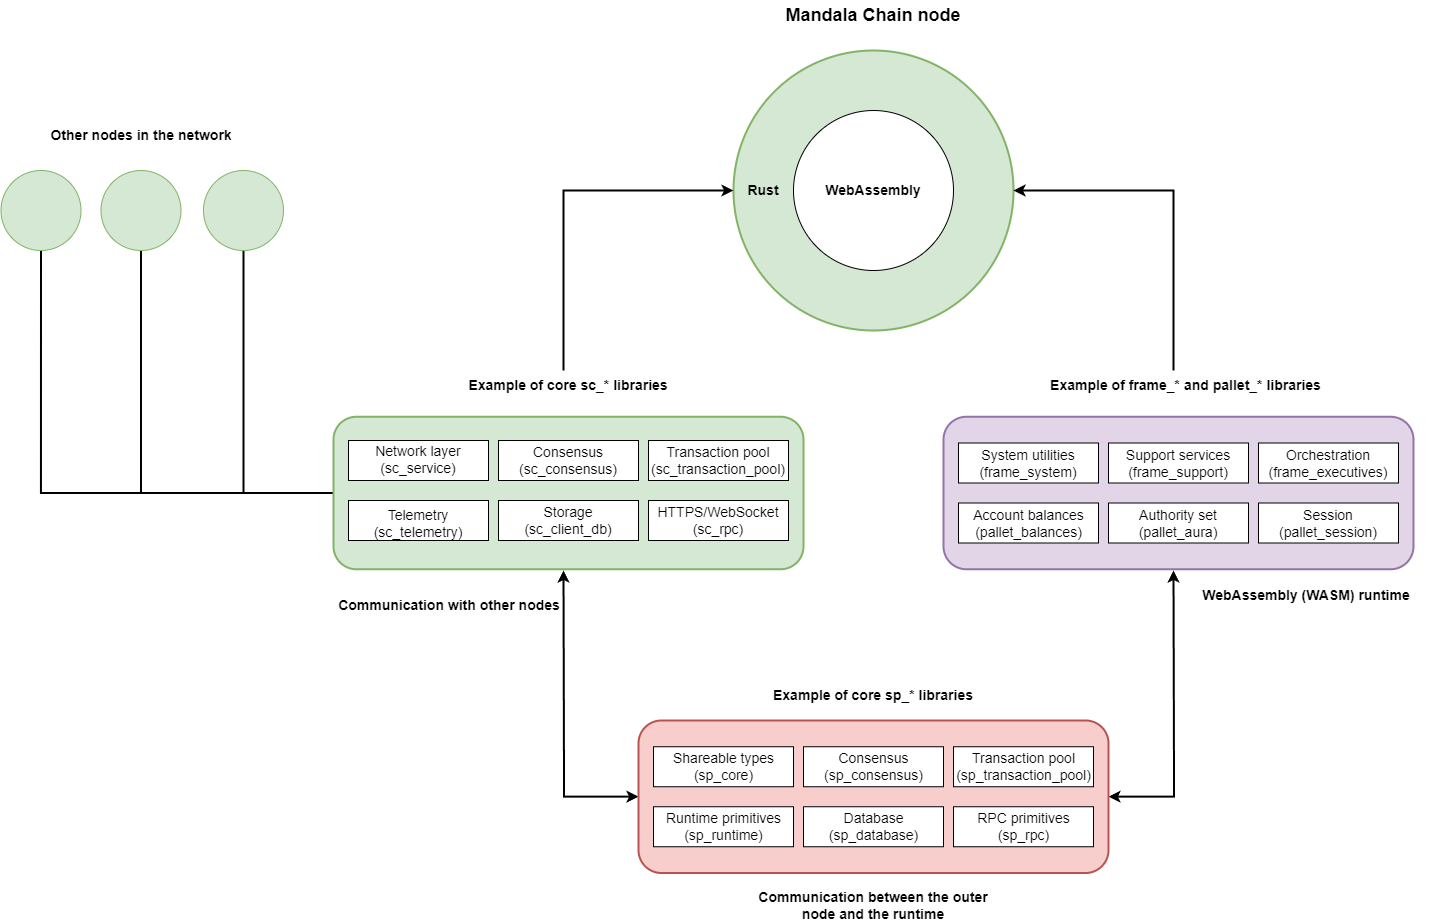

The diagram above was exported from draw.io. Its source (the exported page's mxGraphModel, read from the mxfile embedded in the PNG):
<mxGraphModel dx="1738" dy="1380" grid="1" gridSize="10" guides="1" tooltips="1" connect="1" arrows="1" fold="1" page="1" pageScale="1" pageWidth="850" pageHeight="1100" math="0" shadow="0">
  <root>
    <mxCell id="0" />
    <mxCell id="1" parent="0" />
    <mxCell id="2" value="" style="ellipse;whiteSpace=wrap;html=1;aspect=fixed;fillColor=#d5e8d4;strokeColor=#82b366;strokeWidth=2;" vertex="1" parent="1">
      <mxGeometry x="770" y="860" width="280" height="280" as="geometry" />
    </mxCell>
    <mxCell id="3" style="edgeStyle=orthogonalEdgeStyle;rounded=0;orthogonalLoop=1;jettySize=auto;html=1;entryX=0.5;entryY=1;entryDx=0;entryDy=0;endArrow=none;endFill=0;strokeWidth=2;" edge="1" source="6" target="13" parent="1">
      <mxGeometry relative="1" as="geometry" />
    </mxCell>
    <mxCell id="4" style="edgeStyle=orthogonalEdgeStyle;rounded=0;orthogonalLoop=1;jettySize=auto;html=1;entryX=0.5;entryY=1;entryDx=0;entryDy=0;endArrow=none;endFill=0;strokeWidth=2;" edge="1" source="6" target="12" parent="1">
      <mxGeometry relative="1" as="geometry" />
    </mxCell>
    <mxCell id="5" style="edgeStyle=orthogonalEdgeStyle;rounded=0;orthogonalLoop=1;jettySize=auto;html=1;entryX=0.5;entryY=1;entryDx=0;entryDy=0;endArrow=none;endFill=0;strokeWidth=2;" edge="1" source="6" target="11" parent="1">
      <mxGeometry relative="1" as="geometry" />
    </mxCell>
    <mxCell id="6" value="" style="rounded=1;whiteSpace=wrap;html=1;fillColor=#d5e8d4;strokeColor=#82b366;strokeWidth=2;" vertex="1" parent="1">
      <mxGeometry x="370" y="1226.25" width="470" height="152.5" as="geometry" />
    </mxCell>
    <mxCell id="7" value="" style="rounded=1;whiteSpace=wrap;html=1;fillColor=#e1d5e7;strokeColor=#9673a6;strokeWidth=2;" vertex="1" parent="1">
      <mxGeometry x="980" y="1226.25" width="470" height="152.5" as="geometry" />
    </mxCell>
    <mxCell id="8" style="edgeStyle=orthogonalEdgeStyle;rounded=0;orthogonalLoop=1;jettySize=auto;html=1;startArrow=classic;startFill=1;strokeWidth=2;" edge="1" source="10" parent="1">
      <mxGeometry relative="1" as="geometry">
        <mxPoint x="600" y="1380" as="targetPoint" />
      </mxGeometry>
    </mxCell>
    <mxCell id="9" style="edgeStyle=orthogonalEdgeStyle;rounded=0;orthogonalLoop=1;jettySize=auto;html=1;startArrow=classic;startFill=1;strokeWidth=2;" edge="1" source="10" parent="1">
      <mxGeometry relative="1" as="geometry">
        <mxPoint x="1210" y="1380" as="targetPoint" />
      </mxGeometry>
    </mxCell>
    <mxCell id="10" value="" style="rounded=1;whiteSpace=wrap;html=1;fillColor=#f8cecc;strokeColor=#b85450;strokeWidth=2;" vertex="1" parent="1">
      <mxGeometry x="675" y="1530" width="470" height="152.5" as="geometry" />
    </mxCell>
    <mxCell id="11" value="" style="ellipse;whiteSpace=wrap;html=1;aspect=fixed;fillColor=#d5e8d4;strokeColor=#82b366;" vertex="1" parent="1">
      <mxGeometry x="37.5" y="980" width="80" height="80" as="geometry" />
    </mxCell>
    <mxCell id="12" value="" style="ellipse;whiteSpace=wrap;html=1;aspect=fixed;fillColor=#d5e8d4;strokeColor=#82b366;" vertex="1" parent="1">
      <mxGeometry x="137.5" y="980" width="80" height="80" as="geometry" />
    </mxCell>
    <mxCell id="13" value="" style="ellipse;whiteSpace=wrap;html=1;aspect=fixed;fillColor=#d5e8d4;strokeColor=#82b366;" vertex="1" parent="1">
      <mxGeometry x="240" y="980" width="80" height="80" as="geometry" />
    </mxCell>
    <mxCell id="14" value="" style="ellipse;whiteSpace=wrap;html=1;aspect=fixed;" vertex="1" parent="1">
      <mxGeometry x="830" y="920" width="160" height="160" as="geometry" />
    </mxCell>
    <mxCell id="15" style="edgeStyle=orthogonalEdgeStyle;rounded=0;orthogonalLoop=1;jettySize=auto;html=1;entryX=0;entryY=0.5;entryDx=0;entryDy=0;strokeWidth=2;" edge="1" source="16" target="56" parent="1">
      <mxGeometry relative="1" as="geometry">
        <Array as="points">
          <mxPoint x="600" y="1000" />
        </Array>
      </mxGeometry>
    </mxCell>
    <mxCell id="16" value="Example of core sc_* libraries" style="text;html=1;strokeColor=none;fillColor=none;align=center;verticalAlign=middle;whiteSpace=wrap;rounded=0;fontSize=14;labelBackgroundColor=none;fontStyle=1" vertex="1" parent="1">
      <mxGeometry x="500" y="1180" width="210" height="30" as="geometry" />
    </mxCell>
    <mxCell id="17" style="edgeStyle=orthogonalEdgeStyle;rounded=0;orthogonalLoop=1;jettySize=auto;html=1;entryX=1;entryY=0.5;entryDx=0;entryDy=0;strokeWidth=2;" edge="1" source="18" target="2" parent="1">
      <mxGeometry relative="1" as="geometry">
        <Array as="points">
          <mxPoint x="1210" y="1000" />
        </Array>
      </mxGeometry>
    </mxCell>
    <mxCell id="18" value="&lt;b&gt;Example of frame_* and pallet_* libraries&lt;/b&gt;" style="text;html=1;strokeColor=none;fillColor=none;align=center;verticalAlign=middle;whiteSpace=wrap;rounded=0;fontSize=14;labelBackgroundColor=none;" vertex="1" parent="1">
      <mxGeometry x="1085" y="1180" width="275" height="30" as="geometry" />
    </mxCell>
    <mxCell id="19" value="&lt;b&gt;Example of core sp_* libraries&lt;/b&gt;" style="text;html=1;strokeColor=none;fillColor=none;align=center;verticalAlign=middle;whiteSpace=wrap;rounded=0;fontSize=14;labelBackgroundColor=none;" vertex="1" parent="1">
      <mxGeometry x="780" y="1490" width="260" height="30" as="geometry" />
    </mxCell>
    <mxCell id="20" value="Communication between the outer node and the runtime" style="text;html=1;strokeColor=none;fillColor=none;align=center;verticalAlign=middle;whiteSpace=wrap;rounded=0;fontSize=14;labelBackgroundColor=none;fontStyle=1" vertex="1" parent="1">
      <mxGeometry x="780" y="1700" width="260" height="30" as="geometry" />
    </mxCell>
    <mxCell id="21" value="" style="rounded=0;whiteSpace=wrap;html=1;" vertex="1" parent="1">
      <mxGeometry x="385" y="1250" width="140" height="40" as="geometry" />
    </mxCell>
    <mxCell id="22" value="" style="rounded=0;whiteSpace=wrap;html=1;" vertex="1" parent="1">
      <mxGeometry x="535" y="1250" width="140" height="40" as="geometry" />
    </mxCell>
    <mxCell id="23" value="" style="rounded=0;whiteSpace=wrap;html=1;" vertex="1" parent="1">
      <mxGeometry x="685" y="1250" width="140" height="40" as="geometry" />
    </mxCell>
    <mxCell id="24" value="" style="rounded=0;whiteSpace=wrap;html=1;" vertex="1" parent="1">
      <mxGeometry x="385" y="1310" width="140" height="40" as="geometry" />
    </mxCell>
    <mxCell id="25" value="" style="rounded=0;whiteSpace=wrap;html=1;" vertex="1" parent="1">
      <mxGeometry x="535" y="1310" width="140" height="40" as="geometry" />
    </mxCell>
    <mxCell id="26" value="" style="rounded=0;whiteSpace=wrap;html=1;" vertex="1" parent="1">
      <mxGeometry x="685" y="1310" width="140" height="40" as="geometry" />
    </mxCell>
    <mxCell id="27" value="" style="rounded=0;whiteSpace=wrap;html=1;" vertex="1" parent="1">
      <mxGeometry x="995" y="1312.5" width="140" height="40" as="geometry" />
    </mxCell>
    <mxCell id="28" value="" style="rounded=0;whiteSpace=wrap;html=1;" vertex="1" parent="1">
      <mxGeometry x="1145" y="1312.5" width="140" height="40" as="geometry" />
    </mxCell>
    <mxCell id="29" value="" style="rounded=0;whiteSpace=wrap;html=1;" vertex="1" parent="1">
      <mxGeometry x="1295" y="1312.5" width="140" height="40" as="geometry" />
    </mxCell>
    <mxCell id="30" value="" style="rounded=0;whiteSpace=wrap;html=1;" vertex="1" parent="1">
      <mxGeometry x="995" y="1252.5" width="140" height="40" as="geometry" />
    </mxCell>
    <mxCell id="31" value="" style="rounded=0;whiteSpace=wrap;html=1;" vertex="1" parent="1">
      <mxGeometry x="1145" y="1252.5" width="140" height="40" as="geometry" />
    </mxCell>
    <mxCell id="32" value="" style="rounded=0;whiteSpace=wrap;html=1;" vertex="1" parent="1">
      <mxGeometry x="1295" y="1252.5" width="140" height="40" as="geometry" />
    </mxCell>
    <mxCell id="33" value="" style="rounded=0;whiteSpace=wrap;html=1;" vertex="1" parent="1">
      <mxGeometry x="690" y="1616.25" width="140" height="40" as="geometry" />
    </mxCell>
    <mxCell id="34" value="" style="rounded=0;whiteSpace=wrap;html=1;" vertex="1" parent="1">
      <mxGeometry x="840" y="1616.25" width="140" height="40" as="geometry" />
    </mxCell>
    <mxCell id="35" value="" style="rounded=0;whiteSpace=wrap;html=1;" vertex="1" parent="1">
      <mxGeometry x="990" y="1616.25" width="140" height="40" as="geometry" />
    </mxCell>
    <mxCell id="36" value="" style="rounded=0;whiteSpace=wrap;html=1;" vertex="1" parent="1">
      <mxGeometry x="690" y="1556.25" width="140" height="40" as="geometry" />
    </mxCell>
    <mxCell id="37" value="" style="rounded=0;whiteSpace=wrap;html=1;" vertex="1" parent="1">
      <mxGeometry x="840" y="1556.25" width="140" height="40" as="geometry" />
    </mxCell>
    <mxCell id="38" value="" style="rounded=0;whiteSpace=wrap;html=1;" vertex="1" parent="1">
      <mxGeometry x="990" y="1556.25" width="140" height="40" as="geometry" />
    </mxCell>
    <mxCell id="39" value="&lt;b&gt;&lt;font style=&quot;font-size: 18px;&quot;&gt;Mandala Chain node&lt;/font&gt;&lt;/b&gt;" style="text;html=1;strokeColor=none;fillColor=none;align=center;verticalAlign=middle;whiteSpace=wrap;rounded=0;fontSize=14;labelBackgroundColor=none;" vertex="1" parent="1">
      <mxGeometry x="780" y="810" width="260" height="30" as="geometry" />
    </mxCell>
    <mxCell id="40" value="Network layer (sc_service)" style="text;html=1;strokeColor=none;fillColor=none;align=center;verticalAlign=middle;whiteSpace=wrap;rounded=0;fontSize=14;labelBackgroundColor=none;" vertex="1" parent="1">
      <mxGeometry x="405" y="1253.5" width="100" height="30" as="geometry" />
    </mxCell>
    <mxCell id="41" value="Consensus (sc_consensus)" style="text;html=1;strokeColor=none;fillColor=none;align=center;verticalAlign=middle;whiteSpace=wrap;rounded=0;fontSize=14;labelBackgroundColor=none;" vertex="1" parent="1">
      <mxGeometry x="555" y="1255" width="100" height="30" as="geometry" />
    </mxCell>
    <mxCell id="42" value="Transaction pool (sc_transaction_pool)" style="text;html=1;strokeColor=none;fillColor=none;align=center;verticalAlign=middle;whiteSpace=wrap;rounded=0;fontSize=14;labelBackgroundColor=none;" vertex="1" parent="1">
      <mxGeometry x="695" y="1255" width="120" height="30" as="geometry" />
    </mxCell>
    <mxCell id="43" style="edgeStyle=orthogonalEdgeStyle;rounded=0;orthogonalLoop=1;jettySize=auto;html=1;exitX=0.5;exitY=1;exitDx=0;exitDy=0;" edge="1" source="41" target="41" parent="1">
      <mxGeometry relative="1" as="geometry" />
    </mxCell>
    <mxCell id="44" value="Telemetry (sc_telemetry)" style="text;html=1;strokeColor=none;fillColor=none;align=center;verticalAlign=middle;whiteSpace=wrap;rounded=0;fontSize=14;labelBackgroundColor=none;" vertex="1" parent="1">
      <mxGeometry x="405" y="1317.5" width="100" height="30" as="geometry" />
    </mxCell>
    <mxCell id="45" value="Storage (sc_client_db)" style="text;html=1;strokeColor=none;fillColor=none;align=center;verticalAlign=middle;whiteSpace=wrap;rounded=0;fontSize=14;labelBackgroundColor=none;" vertex="1" parent="1">
      <mxGeometry x="555" y="1315" width="100" height="30" as="geometry" />
    </mxCell>
    <mxCell id="46" value="HTTPS/WebSocket (sc_rpc)" style="text;html=1;strokeColor=none;fillColor=none;align=center;verticalAlign=middle;whiteSpace=wrap;rounded=0;fontSize=14;labelBackgroundColor=none;" vertex="1" parent="1">
      <mxGeometry x="705" y="1315" width="100" height="30" as="geometry" />
    </mxCell>
    <mxCell id="47" value="System utilities (frame_system)" style="text;html=1;strokeColor=none;fillColor=none;align=center;verticalAlign=middle;whiteSpace=wrap;rounded=0;fontSize=14;labelBackgroundColor=none;" vertex="1" parent="1">
      <mxGeometry x="1015" y="1257.5" width="100" height="30" as="geometry" />
    </mxCell>
    <mxCell id="48" value="Support services (frame_support)" style="text;html=1;strokeColor=none;fillColor=none;align=center;verticalAlign=middle;whiteSpace=wrap;rounded=0;fontSize=14;labelBackgroundColor=none;" vertex="1" parent="1">
      <mxGeometry x="1160" y="1257.5" width="110" height="30" as="geometry" />
    </mxCell>
    <mxCell id="49" value="Orchestration (frame_executives)" style="text;html=1;strokeColor=none;fillColor=none;align=center;verticalAlign=middle;whiteSpace=wrap;rounded=0;fontSize=14;labelBackgroundColor=none;" vertex="1" parent="1">
      <mxGeometry x="1315" y="1257.5" width="100" height="30" as="geometry" />
    </mxCell>
    <mxCell id="50" value="Account balances (pallet_balances)" style="text;html=1;strokeColor=none;fillColor=none;align=center;verticalAlign=middle;whiteSpace=wrap;rounded=0;fontSize=14;labelBackgroundColor=none;" vertex="1" parent="1">
      <mxGeometry x="1005.5" y="1317.5" width="119" height="30" as="geometry" />
    </mxCell>
    <mxCell id="51" value="Authority set (pallet_aura)" style="text;html=1;strokeColor=none;fillColor=none;align=center;verticalAlign=middle;whiteSpace=wrap;rounded=0;fontSize=14;labelBackgroundColor=none;" vertex="1" parent="1">
      <mxGeometry x="1165" y="1317.5" width="100" height="30" as="geometry" />
    </mxCell>
    <mxCell id="52" value="Session (pallet_session)" style="text;html=1;strokeColor=none;fillColor=none;align=center;verticalAlign=middle;whiteSpace=wrap;rounded=0;fontSize=14;labelBackgroundColor=none;" vertex="1" parent="1">
      <mxGeometry x="1315" y="1317.5" width="100" height="30" as="geometry" />
    </mxCell>
    <mxCell id="53" value="WebAssembly (WASM) runtime" style="text;html=1;strokeColor=none;fillColor=none;align=center;verticalAlign=middle;whiteSpace=wrap;rounded=0;fontSize=14;labelBackgroundColor=none;fontStyle=1" vertex="1" parent="1">
      <mxGeometry x="1212.5" y="1390" width="260" height="30" as="geometry" />
    </mxCell>
    <mxCell id="54" value="Communication with other nodes" style="text;html=1;strokeColor=none;fillColor=none;align=center;verticalAlign=middle;whiteSpace=wrap;rounded=0;fontSize=14;labelBackgroundColor=none;fontStyle=1" vertex="1" parent="1">
      <mxGeometry x="370" y="1400" width="232" height="30" as="geometry" />
    </mxCell>
    <mxCell id="55" value="WebAssembly" style="text;html=1;strokeColor=none;fillColor=none;align=center;verticalAlign=middle;whiteSpace=wrap;rounded=0;fontSize=14;labelBackgroundColor=none;fontStyle=1" vertex="1" parent="1">
      <mxGeometry x="845" y="985" width="130" height="30" as="geometry" />
    </mxCell>
    <mxCell id="56" value="Rust" style="text;html=1;strokeColor=none;fillColor=none;align=center;verticalAlign=middle;whiteSpace=wrap;rounded=0;fontSize=14;labelBackgroundColor=none;fontStyle=1" vertex="1" parent="1">
      <mxGeometry x="770" y="985" width="60" height="30" as="geometry" />
    </mxCell>
    <mxCell id="57" value="Other nodes in the network" style="text;html=1;strokeColor=none;fillColor=none;align=center;verticalAlign=middle;whiteSpace=wrap;rounded=0;fontSize=14;labelBackgroundColor=none;fontStyle=1" vertex="1" parent="1">
      <mxGeometry x="61.5" y="930" width="232" height="30" as="geometry" />
    </mxCell>
    <mxCell id="58" value="Consensus (sp_consensus)" style="text;html=1;strokeColor=none;fillColor=none;align=center;verticalAlign=middle;whiteSpace=wrap;rounded=0;fontSize=14;labelBackgroundColor=none;" vertex="1" parent="1">
      <mxGeometry x="847.5" y="1561.25" width="125" height="30" as="geometry" />
    </mxCell>
    <mxCell id="59" value="Shareable types (sp_core)" style="text;html=1;strokeColor=none;fillColor=none;align=center;verticalAlign=middle;whiteSpace=wrap;rounded=0;fontSize=14;labelBackgroundColor=none;" vertex="1" parent="1">
      <mxGeometry x="697.5" y="1561.25" width="125" height="30" as="geometry" />
    </mxCell>
    <mxCell id="60" value="Transaction pool (sp_transaction_pool)" style="text;html=1;strokeColor=none;fillColor=none;align=center;verticalAlign=middle;whiteSpace=wrap;rounded=0;fontSize=14;labelBackgroundColor=none;" vertex="1" parent="1">
      <mxGeometry x="997.5" y="1561.25" width="125" height="30" as="geometry" />
    </mxCell>
    <mxCell id="61" value="Runtime primitives (sp_runtime)" style="text;html=1;strokeColor=none;fillColor=none;align=center;verticalAlign=middle;whiteSpace=wrap;rounded=0;fontSize=14;labelBackgroundColor=none;" vertex="1" parent="1">
      <mxGeometry x="697.5" y="1621.25" width="125" height="30" as="geometry" />
    </mxCell>
    <mxCell id="62" value="Database (sp_database)" style="text;html=1;strokeColor=none;fillColor=none;align=center;verticalAlign=middle;whiteSpace=wrap;rounded=0;fontSize=14;labelBackgroundColor=none;" vertex="1" parent="1">
      <mxGeometry x="847.5" y="1621.25" width="125" height="30" as="geometry" />
    </mxCell>
    <mxCell id="63" value="RPC primitives (sp_rpc)" style="text;html=1;strokeColor=none;fillColor=none;align=center;verticalAlign=middle;whiteSpace=wrap;rounded=0;fontSize=14;labelBackgroundColor=none;" vertex="1" parent="1">
      <mxGeometry x="997.5" y="1621.25" width="125" height="30" as="geometry" />
    </mxCell>
  </root>
</mxGraphModel>